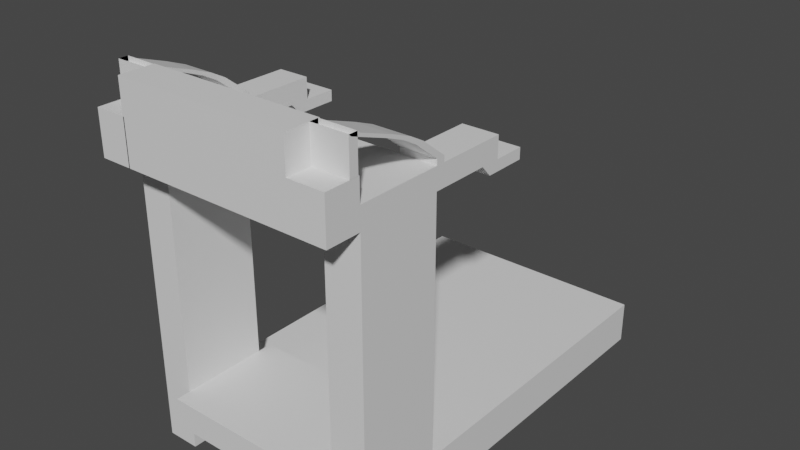 # Source: treadmill.blend  (saved by Blender 3.3.6; exported with 4.5.12 LTS)
import bpy
from mathutils import Matrix  # noqa: F401  (used for matrix-valued properties, if any)

bpy.ops.wm.read_factory_settings(use_empty=True)
scene = bpy.context.scene
scene.name = 'Scene'

# ---- collections
col_collection = bpy.data.collections.new('Collection'); scene.collection.children.link(col_collection)

# ---- materials (node trees are filled in below, after node groups)
mat_material = bpy.data.materials.new('Material')
mat_material.alpha_threshold = 0.0
mat_material.use_transparent_shadow = False
mat_material.roughness = 0.5
mat_material.line_color = (0.0, 0.0, 0.0, 1.0)

# ---- material node trees
mat_material.use_nodes = True; mat_material.node_tree.nodes.clear()
_N = mat_material.node_tree.nodes; _L = mat_material.node_tree.links
n0 = _N.new('ShaderNodeOutputMaterial'); n0.name = 'Material Output'; n0.location = (300, 300)
n1 = _N.new('ShaderNodeBsdfPrincipled'); n1.name = 'Principled BSDF'; n1.location = (10, 300)
n1.distribution = 'GGX'
n1.subsurface_method = 'RANDOM_WALK_SKIN'
n1.inputs[3].default_value = 1.45
n1.inputs[27].default_value = (0.0, 0.0, 0.0, 1.0)
n1.inputs[28].default_value = 1.0
_L.new(n1.outputs[0], n0.inputs[0])
n0.is_active_output = True

# ---- world
world_world = bpy.data.worlds.new('World'); scene.world = world_world
world_world.use_nodes = True; world_world.node_tree.nodes.clear()
_N = world_world.node_tree.nodes; _L = world_world.node_tree.links
n0 = _N.new('ShaderNodeOutputWorld'); n0.name = 'World Output'; n0.location = (300, 300)
n1 = _N.new('ShaderNodeBackground'); n1.name = 'Background'; n1.location = (10, 300)
n1.inputs[0].default_value = (0.05088, 0.05088, 0.05088, 1.0)
_L.new(n1.outputs[0], n0.inputs[0])
n0.is_active_output = True
world_world.color = (0.05088, 0.05088, 0.05088)
world_world.use_sun_shadow = False
world_world.sun_shadow_jitter_overblur = 0.0

# ---- meshes
me_cube = bpy.data.meshes.new('Cube')
me_cube.from_pydata([(1.0, 1.0, 1.0), (1.0, 1.0, 0.3486), (1.0, -1.0, 1.0), (1.0, -1.0, 0.3486), (-1.0, 1.0, 1.0), (-1.0, 1.0, 0.3486), (-1.0, -1.0, 1.0), (-1.0, -1.0, 0.3486), (1.0, 1.0, 0.3486), (-1.0, 1.0, 0.3486), (1.0, 1.0, 1.0), (-1.0, 1.0, 1.0), (-1.757, 1.0, 1.0), (3.067, 1.0, 1.0), (3.067, 1.0, 0.3486), (3.067, -1.0, 1.0), (3.067, -1.0, 0.3486), (3.903, 1.0, 1.0), (-1.0, 1.0, 0.005317), (-1.0, -1.0, 0.005317), (3.067, -1.0, 0.005317), (3.067, 1.0, 0.005317), (1.0, 8.6, 1.0), (1.0, 8.6, 0.3486), (-1.0, 8.6, 1.0), (-1.0, 8.6, 0.3486), (1.0, 8.6, 0.3486), (-1.0, 8.6, 0.3486), (1.0, 8.6, 1.0), (-1.0, 8.6, 1.0), (-1.757, 8.6, 1.0), (3.067, 8.6, 1.0), (3.067, 8.6, 0.3486), (3.903, 8.6, 1.0), (-1.0, 8.6, 0.005317), (3.067, 8.6, 0.005317), (1.0, -1.0, 1.0), (-1.0, -1.0, 1.0), (1.0, 1.0, 1.0), (-1.0, 1.0, 1.0), (3.067, 1.0, 1.0), (3.067, -1.0, 1.0), (1.0, -1.0, 1.444), (-1.0, -1.0, 1.444), (1.0, 1.0, 1.444), (-1.0, 1.0, 1.444), (3.067, 1.0, 1.444), (3.067, -1.0, 1.444), (1.0, -1.34, 1.0), (-1.0, -1.34, 1.0), (1.0, -1.34, 1.444), (3.067, -1.34, 1.0), (-1.0, -1.34, 1.444), (3.067, -1.34, 1.444), (-1.0, 1.332, 1.0), (1.0, 1.332, 1.0), (3.067, 1.332, 1.0), (-1.0, 1.332, 1.444), (1.0, 1.332, 1.444), (3.067, 1.332, 1.444)], [], [(4, 6, 37, 39), (5, 1, 3, 7), (4, 0, 10, 11), (0, 1, 8, 10), (5, 4, 11, 9), (1, 5, 9, 8), (1, 0, 22, 23), (3, 1, 14, 16), (11, 10, 28, 29), (5, 7, 19, 18), (16, 14, 21, 20), (12, 4, 24, 30), (13, 17, 33, 31), (0, 13, 31, 22), (8, 9, 27, 26), (4, 5, 25, 24), (5, 18, 34, 25), (14, 1, 23, 32), (10, 8, 26, 28), (21, 14, 32, 35), (9, 11, 29, 27), (15, 13, 40, 41), (47, 42, 50, 53), (37, 36, 48, 49), (0, 4, 39, 38), (2, 15, 41, 36), (13, 0, 38, 40), (6, 2, 36, 37), (44, 45, 43, 42), (44, 42, 47, 46), (38, 39, 54, 55), (45, 44, 58, 57), (41, 40, 46, 47), (39, 37, 43, 45), (48, 51, 53, 50), (49, 48, 50, 52), (36, 41, 51, 48), (41, 47, 53, 51), (42, 43, 52, 50), (43, 37, 49, 52), (55, 54, 57, 58), (56, 55, 58, 59), (44, 46, 59, 58), (46, 40, 56, 59), (40, 38, 55, 56), (39, 45, 57, 54)])
_uv = me_cube.uv_layers.new(name='UVMap')
_uv.uv.foreach_set('vector', [0.3703, 0.4401, 0.3703, 0.4401, 0.3703, 0.4401, 0.3703, 0.4401, 0.4682, 0.5326, 0.3823, 0.5326, 0.3823, 0.447, 0.4682, 0.447, 0.3703, 0.4401, 0.3703, 0.4401, 0.3703, 0.4401, 0.3703, 0.4401, 0.3703, 0.4401, 0.3703, 0.4401, 0.3703, 0.4401, 0.3703, 0.4401, 0.3703, 0.4401, 0.3703, 0.4401, 0.3703, 0.4401, 0.3703, 0.4401, 0.3703, 0.4401, 0.3703, 0.4401, 0.3703, 0.4401, 0.3703, 0.4401, 0.9876, 0.948, 0.9597, 0.948, 0.9597, 0.6216, 0.9876, 0.6216, 0.3823, 0.447, 0.3823, 0.5326, 0.2936, 0.5326, 0.2936, 0.447, 0.6788, 0.7726, 0.5929, 0.7726, 0.5929, 0.447, 0.6788, 0.447, 0.2788, 0.5654, 0.2788, 0.4795, 0.2936, 0.4795, 0.2936, 0.5654, 0.9853, 0.4276, 0.9853, 0.3417, 1.0, 0.3417, 1.0, 0.4276, 0.9597, 0.9473, 0.9271, 0.9473, 0.9271, 0.6216, 0.9597, 0.6216, 0.5041, 0.7726, 0.4682, 0.7726, 0.4682, 0.447, 0.5041, 0.447, 0.5929, 0.7726, 0.5041, 0.7726, 0.5041, 0.447, 0.5929, 0.447, 0.7647, 0.7725, 0.6788, 0.7725, 0.6788, 0.447, 0.7647, 0.447, 0.2509, 0.5654, 0.2788, 0.5654, 0.2788, 0.8918, 0.2509, 0.8918, 0.2788, 0.5654, 0.2936, 0.5654, 0.2936, 0.8918, 0.2788, 0.8918, 0.2936, 0.5326, 0.3823, 0.5326, 0.3823, 0.8582, 0.2936, 0.8582, 0.9293, 0.01528, 0.9573, 0.01528, 0.9573, 0.3417, 0.9293, 0.3417, 1.0, 0.3417, 0.9853, 0.3417, 0.9853, 0.01528, 1.0, 0.01528, 0.9853, 0.3417, 0.9573, 0.3417, 0.9573, 0.01528, 0.9853, 0.01528, 0.3703, 0.4401, 0.3703, 0.4401, 0.3703, 0.4401, 0.3703, 0.4401, 0.7793, 0.447, 0.7793, 0.5357, 0.7647, 0.5357, 0.7647, 0.447, 0.9184, 0.7973, 0.9184, 0.8832, 0.9038, 0.8832, 0.9038, 0.7973, 0.3703, 0.4401, 0.3703, 0.4401, 0.3703, 0.4401, 0.3703, 0.4401, 0.3703, 0.4401, 0.3703, 0.4401, 0.3703, 0.4401, 0.3703, 0.4401, 0.3703, 0.4401, 0.3703, 0.4401, 0.3703, 0.4401, 0.3703, 0.4401, 0.3703, 0.4401, 0.3703, 0.4401, 0.3703, 0.4401, 0.3703, 0.4401, 0.865, 0.5357, 0.865, 0.6216, 0.7793, 0.6216, 0.7793, 0.5357, 0.865, 0.5357, 0.7793, 0.5357, 0.7793, 0.447, 0.865, 0.447, 0.9706, 0.4567, 0.9706, 0.3708, 0.9848, 0.3708, 0.9848, 0.4567, 0.865, 0.6216, 0.865, 0.5357, 0.8792, 0.5357, 0.8792, 0.6216, 0.655, 0.8863, 0.655, 0.9722, 0.6359, 0.9722, 0.6359, 0.8863, 0.674, 0.886, 0.674, 0.9718, 0.655, 0.9718, 0.655, 0.886, 0.8388, 0.8832, 0.8388, 0.972, 0.8197, 0.972, 0.8197, 0.8832, 0.8388, 0.7973, 0.8388, 0.8832, 0.8197, 0.8832, 0.8197, 0.7973, 0.9184, 0.8832, 0.9184, 0.972, 0.9038, 0.972, 0.9038, 0.8832, 0.655, 0.8863, 0.6359, 0.8863, 0.6359, 0.8717, 0.655, 0.8717, 0.7793, 0.5357, 0.7793, 0.6216, 0.7647, 0.6216, 0.7647, 0.5357, 0.655, 0.9718, 0.674, 0.9718, 0.674, 0.9865, 0.655, 0.9865, 0.8197, 0.8861, 0.8197, 0.972, 0.8006, 0.972, 0.8006, 0.8861, 0.8197, 0.7973, 0.8197, 0.8861, 0.8006, 0.8861, 0.8006, 0.7973, 0.865, 0.5357, 0.865, 0.447, 0.8792, 0.447, 0.8792, 0.5357, 0.6359, 0.9722, 0.655, 0.9722, 0.655, 0.9865, 0.6359, 0.9865, 0.9706, 0.5454, 0.9706, 0.4567, 0.9848, 0.4567, 0.9848, 0.5454, 0.674, 0.886, 0.655, 0.886, 0.655, 0.8717, 0.674, 0.8717])
me_cube.materials.append(mat_material)
me_cube.use_mirror_vertex_groups = False
me_cube.update()
me_cube_001 = bpy.data.meshes.new('Cube.001')
me_cube_001.from_pydata([(1.0, -1.0, 1.0), (1.0, -1.0, 0.3486), (-1.0, 1.0, 1.0), (-1.0, -1.0, 1.0), (-1.0, -1.0, 0.3486), (-1.757, 1.0, 0.3486), (-1.757, -1.0, 0.3486), (-1.757, -1.0, 1.0), (-1.757, 1.0, 1.0), (3.067, 1.0, 1.0), (3.067, -1.0, 1.0), (3.067, -1.0, 0.3486), (3.903, 1.0, 1.0), (3.903, 1.0, 0.3486), (3.903, -1.0, 1.0), (3.903, -1.0, 0.3486), (-1.0, 1.0, 0.005317), (-1.0, -1.0, 0.005317), (-1.757, 1.0, 0.005317), (-1.757, -1.0, 0.005317), (3.067, -1.0, 0.005317), (3.067, 1.0, 0.005317), (3.903, -1.0, 0.005317), (3.903, 1.0, 0.005317), (1.0, 8.6, 1.0), (1.0, 8.6, 0.3486), (-1.0, 8.6, 1.0), (-1.0, 8.6, 0.3486), (1.0, 8.6, 0.3486), (-1.0, 8.6, 0.3486), (1.0, 8.6, 1.0), (-1.0, 8.6, 1.0), (-1.757, 8.6, 1.0), (-1.757, 8.6, 0.3486), (3.067, 8.6, 1.0), (3.067, 8.6, 0.3486), (3.903, 8.6, 1.0), (3.903, 8.6, 0.3486), (-1.757, 8.6, 0.005317), (-1.0, 8.6, 0.005317), (3.903, 8.6, 0.005317), (3.067, 8.6, 0.005317), (-1.0, -1.0, 6.841), (-1.0, 1.0, 6.841), (-1.757, -1.0, 6.841), (-1.757, 1.0, 6.841), (3.067, 1.0, 6.841), (3.067, -1.0, 6.841), (3.903, 1.0, 6.841), (3.903, -1.0, 6.841), (-1.0, -1.0, 7.336), (-1.0, 1.0, 7.336), (-1.757, -1.0, 7.336), (-1.757, 1.0, 7.336), (3.067, 1.0, 7.336), (3.067, -1.0, 7.336), (3.903, 1.0, 7.336), (3.903, -1.0, 7.336), (-1.0, 2.834, 6.586), (-1.757, 2.834, 6.586), (3.903, 2.834, 6.586), (3.067, 2.834, 6.586), (-1.0, 2.834, 7.336), (-1.757, 2.834, 7.336), (3.903, 2.834, 7.336), (3.067, 2.834, 7.336), (-1.0, 2.834, 6.841), (-1.757, 2.834, 6.841), (3.903, 2.834, 6.841), (3.067, 2.834, 6.841), (-1.0, 2.834, 7.336), (-1.757, 2.834, 7.336), (3.903, 2.834, 7.336), (3.067, 2.834, 7.336), (-1.0, -1.0, 6.841), (-1.0, 1.0, 6.841), (3.067, 1.0, 6.841), (3.067, -1.0, 6.841), (-1.0, -1.0, 7.336), (-1.0, 1.0, 7.336), (3.067, 1.0, 7.336), (3.067, -1.0, 7.336), (3.067, 1.0, 6.841), (3.067, -1.0, 6.841), (3.067, 1.0, 7.336), (3.067, -1.0, 7.336), (-1.024, 1.0, 6.841), (-1.024, -1.0, 6.841), (-1.024, 1.0, 7.336), (-1.024, -1.0, 7.336), (-1.757, -1.807, 6.841), (-1.0, -1.807, 6.841), (3.067, -1.807, 6.841), (3.903, -1.807, 6.841), (-1.757, -1.807, 7.336), (-1.0, -1.807, 7.336), (3.067, -1.807, 7.336), (3.903, -1.807, 7.336), (3.067, -1.807, 6.841), (3.067, -1.807, 7.336), (-1.024, -1.807, 6.841), (-1.024, -1.807, 7.336), (-1.757, -1.0, 7.852), (-1.0, -1.0, 7.852), (3.067, -1.0, 7.852), (3.903, -1.0, 7.852), (-1.757, -1.807, 7.852), (-1.0, -1.807, 7.852), (3.067, -1.807, 7.852), (3.903, -1.807, 7.852), (-1.024, -1.0, 8.628), (3.067, -1.0, 8.628), (-1.024, -1.807, 8.628), (3.067, -1.807, 8.628), (-1.757, 1.917, 7.336), (-1.757, 1.917, 6.841), (-1.0, 1.917, 6.841), (-1.0, 1.917, 7.336), (-1.757, 1.423, 6.841), (-1.0, 1.423, 6.841), (-1.757, 1.423, 7.336), (-1.0, 1.423, 7.336), (-1.757, 1.212, 6.841), (-1.0, 1.212, 6.841), (-1.757, 1.212, 7.336), (-1.0, 1.212, 7.336), (3.903, 1.893, 6.841), (3.903, 1.893, 7.336), (3.067, 1.893, 6.841), (3.067, 1.893, 7.336), (3.903, 1.407, 7.336), (3.903, 1.407, 6.841), (3.067, 1.407, 6.841), (3.067, 1.407, 7.336), (3.903, 1.203, 7.336), (3.903, 1.203, 6.841), (3.067, 1.203, 6.841), (3.067, 1.203, 7.336), (-1.0, 1.0, 7.467), (-1.757, 1.0, 7.467), (3.903, 1.0, 7.467), (3.067, 1.0, 7.467), (3.903, 1.203, 7.467), (-1.757, 1.212, 7.467), (-1.0, 1.212, 7.467), (3.067, 1.203, 7.467), (-1.0, 0.6907, 7.706), (-1.757, 0.6907, 7.706), (3.903, 0.6907, 7.706), (3.067, 0.6907, 7.706), (3.903, 0.8942, 7.706), (-1.757, 0.9024, 7.706), (-1.0, 0.9024, 7.706), (3.067, 0.8942, 7.706), (-1.0, 0.4121, 7.926), (-1.757, 0.4121, 7.926), (3.903, 0.4121, 7.926), (3.067, 0.4121, 7.926), (3.903, 0.6155, 7.926), (-1.757, 0.6238, 7.926), (-1.0, 0.6238, 7.926), (3.067, 0.6155, 7.926), (-1.0, 0.07499, 8.114), (-1.757, 0.07499, 8.114), (3.903, 0.07499, 8.114), (3.067, 0.07499, 8.114), (3.903, 0.2784, 8.114), (-1.757, 0.2867, 8.114), (-1.0, 0.2867, 8.114), (3.067, 0.2784, 8.114), (-1.0, -0.3597, 8.288), (-1.757, -0.3597, 8.288), (3.903, -0.3597, 8.288), (3.067, -0.3597, 8.288), (3.903, -0.1563, 8.288), (-1.757, -0.148, 8.288), (-1.0, -0.148, 8.288), (3.067, -0.1563, 8.288), (-1.0, -1.176, 8.575), (-1.757, -1.176, 8.575), (3.903, -1.176, 8.575), (3.067, -1.176, 8.575), (3.903, -0.9724, 8.575), (-1.757, -0.9641, 8.575), (-1.0, -0.9641, 8.575), (3.067, -0.9724, 8.575), (-1.0, -1.23, 8.627), (-1.757, -1.23, 8.627), (3.903, -1.23, 8.627), (3.067, -1.23, 8.627), (3.903, -1.026, 8.627), (-1.757, -1.018, 8.627), (-1.0, -1.018, 8.627), (3.067, -1.026, 8.627), (-1.0, -1.23, 7.85), (-1.757, -1.23, 7.85), (3.903, -1.23, 7.85), (3.067, -1.23, 7.85), (3.903, -1.026, 7.85), (-1.757, -1.018, 7.85), (-1.0, -1.018, 7.85), (3.067, -1.026, 7.85), (-1.757, 2.375, 7.336), (-1.0, 2.375, 7.336), (-1.757, 2.375, 6.841), (-1.0, 2.375, 6.841), (-1.757, 2.605, 7.336), (-1.0, 2.605, 7.336), (-1.757, 2.605, 6.586), (-1.0, 2.605, 6.586), (3.903, 2.364, 6.841), (3.067, 2.364, 6.841), (3.067, 2.364, 7.336), (3.903, 2.364, 7.336), (3.903, 2.599, 6.586), (3.067, 2.599, 6.586), (3.067, 2.599, 7.336), (3.903, 2.599, 7.336), (-1.0, 3.575, 6.586), (-1.757, 3.575, 6.586), (3.903, 3.575, 6.586), (3.067, 3.575, 6.586), (-1.0, 3.575, 6.841), (-1.757, 3.575, 6.841), (3.903, 3.575, 6.841), (3.067, 3.575, 6.841)], [], [(1, 0, 3, 4), (13, 15, 22, 23), (0, 1, 11, 10), (16, 18, 38, 39), (6, 7, 8, 5), (12, 9, 46, 48), (13, 23, 40, 37), (4, 3, 7, 6), (8, 7, 44, 45), (62, 58, 66, 70), (13, 12, 14, 15), (15, 11, 20, 22), (10, 11, 15, 14), (16, 17, 19, 18), (20, 21, 23, 22), (4, 6, 19, 17), (5, 8, 32, 33), (6, 5, 18, 19), (18, 5, 33, 38), (29, 31, 30, 28), (26, 27, 33, 32), (25, 24, 34, 35), (35, 34, 36, 37), (35, 37, 40, 41), (33, 27, 39, 38), (23, 21, 41, 40), (12, 13, 37, 36), (209, 208, 59, 58), (47, 55, 81, 77), (9, 10, 47, 46), (2, 8, 45, 43), (3, 2, 43, 42), (10, 14, 49, 47), (14, 12, 48, 49), (7, 3, 42, 44), (50, 51, 53, 52), (54, 55, 57, 56), (46, 47, 77, 76), (208, 206, 63, 59), (49, 48, 56, 57), (94, 95, 107, 106), (45, 44, 52, 53), (89, 87, 100, 101), (59, 63, 71, 67), (217, 214, 60, 64), (214, 215, 61, 60), (206, 207, 62, 63), (207, 209, 58, 62), (215, 216, 65, 61), (216, 217, 64, 65), (66, 67, 71, 70), (68, 69, 73, 72), (64, 60, 68, 72), (58, 59, 219, 218), (69, 68, 224, 225), (63, 62, 70, 71), (65, 64, 72, 73), (61, 65, 73, 69), (77, 81, 85, 83), (74, 75, 79, 78), (42, 43, 75, 74), (55, 54, 80, 81), (43, 51, 79, 75), (51, 50, 78, 79), (54, 46, 76, 80), (50, 42, 74, 78), (84, 82, 86, 88), (80, 76, 82, 84), (81, 80, 84, 85), (76, 77, 83, 82), (86, 87, 89, 88), (85, 84, 88, 89), (97, 57, 105, 109), (82, 83, 87, 86), (90, 91, 95, 94), (92, 93, 97, 96), (98, 99, 101, 100), (85, 89, 110, 111), (47, 49, 93, 92), (49, 57, 97, 93), (44, 42, 91, 90), (87, 83, 98, 100), (55, 47, 92, 96), (52, 44, 90, 94), (83, 85, 99, 98), (42, 50, 95, 91), (103, 102, 106, 107), (105, 104, 108, 109), (50, 52, 102, 103), (52, 94, 106, 102), (96, 97, 109, 108), (55, 96, 108, 104), (57, 55, 104, 105), (95, 50, 103, 107), (111, 110, 112, 113), (99, 85, 111, 113), (101, 99, 113, 112), (89, 101, 112, 110), (121, 119, 116, 117), (120, 121, 117, 114), (118, 120, 114, 115), (119, 118, 115, 116), (123, 122, 118, 119), (122, 124, 120, 118), (124, 125, 121, 120), (125, 123, 119, 121), (51, 43, 123, 125), (134, 137, 145, 142), (45, 53, 124, 122), (43, 45, 122, 123), (133, 130, 127, 129), (132, 133, 129, 128), (131, 132, 128, 126), (130, 131, 126, 127), (134, 135, 131, 130), (135, 136, 132, 131), (136, 137, 133, 132), (137, 134, 130, 133), (53, 51, 138, 139), (46, 54, 137, 136), (48, 46, 136, 135), (56, 48, 135, 134), (141, 140, 148, 149), (143, 139, 147, 151), (54, 56, 140, 141), (124, 53, 139, 143), (137, 54, 141, 145), (125, 124, 143, 144), (51, 125, 144, 138), (56, 134, 142, 140), (152, 151, 159, 160), (150, 153, 161, 158), (145, 141, 149, 153), (138, 144, 152, 146), (140, 142, 150, 148), (139, 138, 146, 147), (142, 145, 153, 150), (144, 143, 151, 152), (156, 158, 166, 164), (154, 160, 168, 162), (151, 147, 155, 159), (149, 148, 156, 157), (153, 149, 157, 161), (146, 152, 160, 154), (148, 150, 158, 156), (147, 146, 154, 155), (162, 168, 176, 170), (169, 165, 173, 177), (155, 154, 162, 163), (158, 161, 169, 166), (160, 159, 167, 168), (159, 155, 163, 167), (157, 156, 164, 165), (161, 157, 165, 169), (177, 173, 181, 185), (173, 172, 180, 181), (164, 166, 174, 172), (163, 162, 170, 171), (166, 169, 177, 174), (168, 167, 175, 176), (167, 163, 171, 175), (165, 164, 172, 173), (178, 184, 192, 186), (185, 181, 189, 193), (170, 176, 184, 178), (172, 174, 182, 180), (171, 170, 178, 179), (174, 177, 185, 182), (176, 175, 183, 184), (175, 171, 179, 183), (186, 192, 200, 194), (193, 189, 197, 201), (180, 182, 190, 188), (179, 178, 186, 187), (182, 185, 193, 190), (184, 183, 191, 192), (183, 179, 187, 191), (181, 180, 188, 189), (195, 194, 200, 199), (197, 196, 198, 201), (188, 190, 198, 196), (187, 186, 194, 195), (190, 193, 201, 198), (192, 191, 199, 200), (191, 187, 195, 199), (189, 188, 196, 197), (117, 116, 205, 203), (114, 117, 203, 202), (115, 114, 202, 204), (116, 115, 204, 205), (203, 205, 209, 207), (202, 203, 207, 206), (204, 202, 206, 208), (205, 204, 208, 209), (129, 127, 213, 212), (128, 129, 212, 211), (126, 128, 211, 210), (127, 126, 210, 213), (212, 213, 217, 216), (211, 212, 216, 215), (210, 211, 215, 214), (213, 210, 214, 217), (218, 219, 223, 222), (220, 221, 225, 224), (59, 67, 223, 219), (68, 60, 220, 224), (66, 58, 218, 222), (60, 61, 221, 220), (67, 66, 222, 223), (61, 69, 225, 221)])
_uv = me_cube_001.uv_layers.new(name='UVMap')
_uv.uv.foreach_set('vector', [0.2788, 0.5654, 0.2509, 0.5654, 0.2509, 0.4795, 0.2788, 0.4795, 0.3556, 0.1206, 0.3556, 0.03467, 0.3703, 0.03467, 0.3703, 0.1206, 0.2509, 0.5654, 0.2788, 0.5654, 0.2788, 0.6541, 0.2509, 0.6541, 0.9293, 0.3409, 0.8968, 0.3409, 0.8968, 0.01528, 0.9293, 0.01528, 0.385, 0.03467, 0.413, 0.03467, 0.413, 0.1206, 0.385, 0.1206, 0.9347, 0.3708, 0.9706, 0.3708, 0.9706, 0.6216, 0.9347, 0.6216, 0.3556, 0.1206, 0.3703, 0.1206, 0.3703, 0.447, 0.3556, 0.447, 0.2788, 0.4795, 0.2509, 0.4795, 0.2509, 0.447, 0.2788, 0.447, 0.413, 0.1206, 0.413, 0.03467, 0.6639, 0.03467, 0.6639, 0.1206, 0.3703, 0.4401, 0.3703, 0.4401, 0.3703, 0.4401, 0.3703, 0.4401, 0.3556, 0.1206, 0.3276, 0.1206, 0.3276, 0.03467, 0.3556, 0.03467, 0.2788, 0.6901, 0.2788, 0.6541, 0.2936, 0.6541, 0.2936, 0.6901, 0.2509, 0.6541, 0.2788, 0.6541, 0.2788, 0.6901, 0.2509, 0.6901, 0.9293, 0.3409, 0.9293, 0.4265, 0.8968, 0.4265, 0.8968, 0.3409, 0.8609, 0.4265, 0.8609, 0.3409, 0.8968, 0.3409, 0.8968, 0.4265, 0.2788, 0.4795, 0.2788, 0.447, 0.2936, 0.447, 0.2936, 0.4795, 0.385, 0.1206, 0.413, 0.1206, 0.413, 0.447, 0.385, 0.447, 0.385, 0.03467, 0.385, 0.1206, 0.3703, 0.1206, 0.3703, 0.03467, 0.3703, 0.1206, 0.385, 0.1206, 0.385, 0.447, 0.3703, 0.447, 0.4606, 0.9441, 0.4326, 0.9441, 0.4326, 0.8582, 0.4606, 0.8582, 0.6788, 0.9358, 0.6788, 0.9079, 0.7113, 0.9079, 0.7113, 0.9358, 0.6079, 0.7726, 0.6359, 0.7726, 0.6359, 0.8614, 0.6079, 0.8614, 0.6079, 0.8614, 0.6359, 0.8614, 0.6359, 0.8973, 0.6079, 0.8973, 0.6079, 0.8614, 0.6079, 0.8973, 0.5932, 0.8973, 0.5932, 0.8614, 0.7113, 0.9079, 0.6788, 0.9079, 0.6788, 0.8931, 0.7113, 0.8931, 0.8968, 0.3409, 0.8609, 0.3409, 0.8609, 0.01528, 0.8968, 0.01528, 0.3276, 0.1206, 0.3556, 0.1206, 0.3556, 0.447, 0.3276, 0.447, 0.7439, 0.9347, 0.7113, 0.9347, 0.7113, 0.9248, 0.7439, 0.9248, 0.3703, 0.4401, 0.3703, 0.4401, 0.3703, 0.4401, 0.3703, 0.4401, 0.7406, 0.0, 0.8265, 0.0, 0.8265, 0.2509, 0.7406, 0.2509, 0.2509, 0.5654, 0.2509, 0.5979, 0.0, 0.5979, 0.0, 0.5654, 0.2509, 0.4795, 0.2509, 0.5654, 0.0, 0.5654, 0.0, 0.4795, 0.2509, 0.6541, 0.2509, 0.6901, 0.0, 0.6901, 0.0, 0.6541, 0.3276, 0.03467, 0.3276, 0.1206, 0.07672, 0.1206, 0.07672, 0.03467, 0.2509, 0.447, 0.2509, 0.4795, 0.0, 0.4795, 0.0, 0.447, 0.3295, 0.9439, 0.3295, 0.8582, 0.362, 0.8582, 0.362, 0.9439, 0.3295, 0.8582, 0.3295, 0.9439, 0.2936, 0.9439, 0.2936, 0.8582, 0.3703, 0.4401, 0.3703, 0.4401, 0.3703, 0.4401, 0.3703, 0.4401, 0.6529, 0.1895, 0.6851, 0.1895, 0.6851, 0.1993, 0.6529, 0.1993, 0.07672, 0.03467, 0.07672, 0.1206, 0.05547, 0.1206, 0.05547, 0.03467, 0.2309, 0.913, 0.2634, 0.913, 0.2634, 0.9352, 0.2309, 0.9352, 0.6639, 0.1206, 0.6639, 0.03467, 0.6851, 0.03467, 0.6851, 0.1206, 0.7343, 0.8584, 0.7555, 0.8584, 0.7555, 0.8931, 0.7343, 0.8931, 0.3703, 0.4424, 0.3703, 0.4401, 0.3703, 0.4401, 0.3703, 0.4416, 0.05547, 0.1892, 0.08769, 0.1892, 0.08769, 0.1993, 0.05547, 0.1993, 0.2309, 0.9336, 0.195, 0.9336, 0.195, 0.9235, 0.2309, 0.9235, 0.859, 0.1855, 0.8265, 0.1855, 0.8265, 0.1757, 0.859, 0.1757, 0.5103, 0.7922, 0.4797, 0.782, 0.4829, 0.7726, 0.5134, 0.7829, 0.5248, 0.9564, 0.5554, 0.9462, 0.5586, 0.9557, 0.528, 0.966, 0.4326, 0.8683, 0.3967, 0.8683, 0.3967, 0.8582, 0.4326, 0.8582, 0.7431, 0.9672, 0.7431, 0.9347, 0.7643, 0.9347, 0.7643, 0.9672, 0.9038, 0.8962, 0.9038, 0.9321, 0.8826, 0.9321, 0.8826, 0.8962, 0.3703, 0.4424, 0.3703, 0.4447, 0.3703, 0.4439, 0.3703, 0.4424, 0.7439, 0.9248, 0.7113, 0.9248, 0.7113, 0.8931, 0.7439, 0.8931, 0.7647, 0.968, 0.7647, 0.9321, 0.7964, 0.9321, 0.7964, 0.968, 0.3703, 0.4401, 0.3703, 0.4401, 0.3703, 0.4401, 0.3703, 0.4401, 0.3703, 0.4447, 0.3703, 0.4447, 0.3703, 0.4447, 0.3703, 0.4447, 0.3703, 0.447, 0.3703, 0.4447, 0.3703, 0.4447, 0.3703, 0.4462, 0.3703, 0.4401, 0.3703, 0.4401, 0.3703, 0.4401, 0.3703, 0.4401, 0.0897, 0.8918, 0.0897, 0.9777, 0.06845, 0.9777, 0.06845, 0.8918, 0.3703, 0.447, 0.3703, 0.447, 0.3703, 0.447, 0.3703, 0.447, 0.3703, 0.4401, 0.3703, 0.4401, 0.3703, 0.4401, 0.3703, 0.4401, 0.3703, 0.447, 0.3703, 0.447, 0.3703, 0.447, 0.3703, 0.447, 0.3703, 0.447, 0.3703, 0.447, 0.3703, 0.447, 0.3703, 0.447, 0.3703, 0.4401, 0.3703, 0.4401, 0.3703, 0.4401, 0.3703, 0.4401, 0.3703, 0.447, 0.3703, 0.447, 0.3703, 0.447, 0.3703, 0.447, 0.8265, 0.0, 0.8477, 0.0, 0.8477, 0.1757, 0.8265, 0.1757, 0.3703, 0.4401, 0.3703, 0.4401, 0.3703, 0.4401, 0.3703, 0.4401, 0.3703, 0.4401, 0.3703, 0.4401, 0.3703, 0.4401, 0.3703, 0.4401, 0.3703, 0.4401, 0.3703, 0.4401, 0.3703, 0.4401, 0.3703, 0.4401, 0.7555, 0.7725, 0.7555, 0.8584, 0.7343, 0.8584, 0.7343, 0.7725, 0.7647, 0.6216, 0.8504, 0.6216, 0.8504, 0.7973, 0.7647, 0.7973, 0.05547, 0.0, 0.05547, 0.03467, 0.03329, 0.03467, 0.03329, 0.0, 0.8609, 0.4265, 0.7752, 0.4265, 0.7752, 0.2509, 0.8609, 0.2509, 0.2309, 0.8918, 0.2634, 0.8918, 0.2634, 0.913, 0.2309, 0.913, 0.0897, 0.8918, 0.1256, 0.8918, 0.1256, 0.913, 0.0897, 0.913, 0.9271, 0.7973, 0.9059, 0.7973, 0.9059, 0.6216, 0.9271, 0.6216, 0.9347, 0.4459, 0.9347, 0.6216, 0.8792, 0.6216, 0.8792, 0.4459, 0.8734, 0.8964, 0.8734, 0.9323, 0.8388, 0.9323, 0.8388, 0.8964, 0.07672, 0.03467, 0.05547, 0.03467, 0.05547, 0.0, 0.07672, 0.0, 0.8713, 0.9323, 0.9038, 0.9323, 0.9038, 0.9669, 0.8713, 0.9669, 0.7752, 0.2509, 0.7752, 0.4265, 0.7406, 0.4265, 0.7406, 0.2509, 0.1603, 0.913, 0.1603, 0.8918, 0.195, 0.8918, 0.195, 0.913, 0.6851, 0.03467, 0.6639, 0.03467, 0.6639, 0.0, 0.6851, 0.0, 0.3967, 0.8582, 0.3967, 0.8795, 0.362, 0.8795, 0.362, 0.8582, 0.1603, 0.8918, 0.1603, 0.913, 0.1256, 0.913, 0.1256, 0.8918, 0.8388, 0.9323, 0.8713, 0.9323, 0.8713, 0.9669, 0.8388, 0.9669, 0.7993, 0.8962, 0.7993, 0.9321, 0.7647, 0.9321, 0.7647, 0.8962, 0.2634, 0.9602, 0.2634, 0.9277, 0.2856, 0.9277, 0.2856, 0.9602, 0.6851, 0.03467, 0.6851, 0.0, 0.7073, 0.0, 0.7073, 0.03467, 0.0897, 0.913, 0.1256, 0.913, 0.1256, 0.9352, 0.0897, 0.9352, 0.1603, 0.913, 0.195, 0.913, 0.195, 0.9352, 0.1603, 0.9352, 0.2856, 0.8918, 0.2856, 0.9277, 0.2634, 0.9277, 0.2634, 0.8918, 0.1256, 0.913, 0.1603, 0.913, 0.1603, 0.9352, 0.1256, 0.9352, 0.5932, 0.7726, 0.5932, 0.9483, 0.5586, 0.9483, 0.5586, 0.7726, 0.362, 0.8795, 0.3967, 0.8795, 0.3967, 0.935, 0.362, 0.935, 0.9059, 0.6216, 0.9059, 0.7973, 0.8504, 0.7973, 0.8504, 0.6216, 0.7343, 0.8584, 0.7343, 0.8931, 0.6788, 0.8931, 0.6788, 0.8584, 0.4942, 0.8403, 0.474, 0.8336, 0.4807, 0.8135, 0.5009, 0.8202, 0.859, 0.2361, 0.8265, 0.2361, 0.8265, 0.215, 0.859, 0.215, 0.6639, 0.1388, 0.6851, 0.1388, 0.6851, 0.1599, 0.6639, 0.1599, 0.06845, 0.9326, 0.03592, 0.9326, 0.03592, 0.9114, 0.06845, 0.9114, 0.06845, 0.9416, 0.03592, 0.9416, 0.03592, 0.9326, 0.06845, 0.9326, 0.6639, 0.1297, 0.6851, 0.1297, 0.6851, 0.1388, 0.6639, 0.1388, 0.859, 0.2452, 0.8265, 0.2452, 0.8265, 0.2361, 0.859, 0.2361, 0.4913, 0.8489, 0.4711, 0.8422, 0.474, 0.8336, 0.4942, 0.8403, 0.4884, 0.8576, 0.4682, 0.8508, 0.4711, 0.8422, 0.4913, 0.8489, 0.6774, 0.8086, 0.6774, 0.8445, 0.6718, 0.8445, 0.6718, 0.8086, 0.6639, 0.1206, 0.6851, 0.1206, 0.6851, 0.1297, 0.6639, 0.1297, 0.06845, 0.9507, 0.03592, 0.9507, 0.03592, 0.9416, 0.06845, 0.9416, 0.4326, 0.9194, 0.3967, 0.9194, 0.3967, 0.8985, 0.4326, 0.8985, 0.519, 0.9044, 0.5391, 0.8976, 0.5457, 0.9174, 0.5256, 0.9242, 0.03592, 0.9328, 0.0, 0.9328, 0.0, 0.9119, 0.03592, 0.9119, 0.05547, 0.138, 0.07672, 0.138, 0.07672, 0.1589, 0.05547, 0.1589, 0.05547, 0.1293, 0.07672, 0.1293, 0.07672, 0.138, 0.05547, 0.138, 0.03592, 0.9415, 0.0, 0.9415, 0.0, 0.9328, 0.03592, 0.9328, 0.5162, 0.8961, 0.5363, 0.8893, 0.5391, 0.8976, 0.519, 0.9044, 0.4326, 0.9281, 0.3967, 0.9281, 0.3967, 0.9194, 0.4326, 0.9194, 0.4606, 0.8908, 0.4606, 0.8582, 0.4662, 0.8582, 0.4662, 0.8908, 0.5134, 0.8878, 0.5336, 0.8811, 0.5363, 0.8893, 0.5162, 0.8961, 0.03592, 0.9502, 0.0, 0.9502, 0.0, 0.9415, 0.03592, 0.9415, 0.05547, 0.1206, 0.07672, 0.1206, 0.07672, 0.1293, 0.05547, 0.1293, 0.6359, 0.7726, 0.6718, 0.7726, 0.6718, 0.7866, 0.6359, 0.7866, 0.6907, 0.1297, 0.6907, 0.1206, 0.701, 0.1073, 0.701, 0.1164, 0.6774, 0.7726, 0.6774, 0.8086, 0.6718, 0.8086, 0.6718, 0.7726, 0.6851, 0.1297, 0.6851, 0.1206, 0.6907, 0.1206, 0.6907, 0.1297, 0.5363, 0.8893, 0.5336, 0.8811, 0.5389, 0.8793, 0.5417, 0.8876, 0.4606, 0.9233, 0.4606, 0.8908, 0.4662, 0.8908, 0.4662, 0.9233, 0.4884, 0.8576, 0.4913, 0.8489, 0.4966, 0.8507, 0.4937, 0.8593, 0.05547, 0.1206, 0.05547, 0.1293, 0.04985, 0.1293, 0.04985, 0.1206, 0.8713, 0.8112, 0.9038, 0.8112, 0.9038, 0.8238, 0.8713, 0.8238, 0.7647, 0.8112, 0.8006, 0.8112, 0.8006, 0.8238, 0.7647, 0.8238, 0.5417, 0.8876, 0.5389, 0.8793, 0.5445, 0.8634, 0.5472, 0.8717, 0.4937, 0.8593, 0.4966, 0.8507, 0.5021, 0.8666, 0.4992, 0.8752, 0.04985, 0.1206, 0.04985, 0.1293, 0.03955, 0.116, 0.03955, 0.1073, 0.8388, 0.7973, 0.8713, 0.7973, 0.8713, 0.8113, 0.8388, 0.8113, 0.7647, 0.7973, 0.8006, 0.7973, 0.8006, 0.8112, 0.7647, 0.8112, 0.8713, 0.7973, 0.9038, 0.7973, 0.9038, 0.8112, 0.8713, 0.8112, 0.03014, 0.09532, 0.03014, 0.1041, 0.02203, 0.08958, 0.02203, 0.08084, 0.5044, 0.8895, 0.5073, 0.8809, 0.5103, 0.8972, 0.5074, 0.9058, 0.701, 0.1164, 0.701, 0.1073, 0.7105, 0.09532, 0.7105, 0.1044, 0.6359, 0.7866, 0.6718, 0.7866, 0.6718, 0.7992, 0.6359, 0.7992, 0.5472, 0.8717, 0.5445, 0.8634, 0.5496, 0.8491, 0.5524, 0.8574, 0.4992, 0.8752, 0.5021, 0.8666, 0.5073, 0.8809, 0.5044, 0.8895, 0.03955, 0.1073, 0.03955, 0.116, 0.03014, 0.1041, 0.03014, 0.09532, 0.8388, 0.8113, 0.8713, 0.8113, 0.8713, 0.8239, 0.8388, 0.8239, 0.5074, 0.9058, 0.5103, 0.8972, 0.5115, 0.9173, 0.5086, 0.9259, 0.5554, 0.8411, 0.5527, 0.8328, 0.5538, 0.8127, 0.5566, 0.821, 0.8388, 0.8239, 0.8713, 0.8239, 0.8713, 0.8389, 0.8388, 0.8389, 0.7647, 0.8238, 0.8006, 0.8238, 0.8006, 0.8388, 0.7647, 0.8388, 0.8713, 0.8238, 0.9038, 0.8238, 0.9038, 0.8388, 0.8713, 0.8388, 0.7105, 0.1044, 0.7105, 0.09532, 0.7186, 0.08084, 0.7186, 0.08993, 0.6359, 0.7992, 0.6718, 0.7992, 0.6718, 0.8142, 0.6359, 0.8142, 0.5524, 0.8574, 0.5496, 0.8491, 0.5527, 0.8328, 0.5554, 0.8411, 0.5566, 0.821, 0.5538, 0.8127, 0.5544, 0.7755, 0.5572, 0.7838, 0.6359, 0.8334, 0.6718, 0.8334, 0.6718, 0.8692, 0.6359, 0.8692, 0.02203, 0.08084, 0.02203, 0.08958, 0.01457, 0.07091, 0.01457, 0.06217, 0.8388, 0.8389, 0.8713, 0.8389, 0.8713, 0.8581, 0.8388, 0.8581, 0.7647, 0.8388, 0.8006, 0.8388, 0.8006, 0.8579, 0.7647, 0.8579, 0.8713, 0.8388, 0.9038, 0.8388, 0.9038, 0.8579, 0.8713, 0.8579, 0.7186, 0.08993, 0.7186, 0.08084, 0.726, 0.06217, 0.726, 0.07126, 0.6359, 0.8142, 0.6718, 0.8142, 0.6718, 0.8334, 0.6359, 0.8334, 0.5091, 0.9631, 0.512, 0.9544, 0.5134, 0.9574, 0.5105, 0.966, 0.5572, 0.7838, 0.5544, 0.7755, 0.5558, 0.7726, 0.5586, 0.7809, 0.5086, 0.9259, 0.5115, 0.9173, 0.512, 0.9544, 0.5091, 0.9631, 0.01457, 0.06217, 0.01457, 0.07091, 0.002255, 0.03586, 0.002255, 0.02712, 0.8388, 0.8581, 0.8713, 0.8581, 0.8713, 0.8939, 0.8388, 0.8939, 0.7647, 0.8579, 0.8006, 0.8579, 0.8006, 0.8937, 0.7647, 0.8937, 0.8713, 0.8579, 0.9038, 0.8579, 0.9038, 0.8937, 0.8713, 0.8937, 0.726, 0.07126, 0.726, 0.06217, 0.7383, 0.02712, 0.7383, 0.03621, 0.7646, 0.8419, 0.7555, 0.8419, 0.7555, 0.8085, 0.7646, 0.8085, 0.6353, 0.9307, 0.6265, 0.9307, 0.6265, 0.8973, 0.6353, 0.8973, 0.002255, 0.02712, 0.002255, 0.03586, 0.0, 0.03354, 0.0, 0.0248, 0.8388, 0.8939, 0.8713, 0.8939, 0.8713, 0.8964, 0.8388, 0.8964, 0.7647, 0.8937, 0.8006, 0.8937, 0.8006, 0.8962, 0.7647, 0.8962, 0.8713, 0.8937, 0.9038, 0.8937, 0.9038, 0.8962, 0.8713, 0.8962, 0.7383, 0.03621, 0.7383, 0.02712, 0.7406, 0.0248, 0.7406, 0.03389, 0.6359, 0.8692, 0.6718, 0.8692, 0.6718, 0.8717, 0.6359, 0.8717, 0.7646, 0.8752, 0.7646, 0.9078, 0.7555, 0.9078, 0.7555, 0.8752, 0.7555, 0.8085, 0.7555, 0.7725, 0.7643, 0.7725, 0.7643, 0.8085, 0.8826, 0.9296, 0.8739, 0.9296, 0.8739, 0.8962, 0.8826, 0.8962, 0.6257, 0.9666, 0.5932, 0.9666, 0.5932, 0.9332, 0.6257, 0.9332, 0.5932, 0.9332, 0.5932, 0.8973, 0.6265, 0.8973, 0.6265, 0.9332, 0.2275, 0.967, 0.195, 0.967, 0.195, 0.9336, 0.2275, 0.9336, 0.7646, 0.8752, 0.7555, 0.8752, 0.7555, 0.8419, 0.7646, 0.8419, 0.3967, 0.964, 0.3967, 0.9281, 0.4301, 0.9281, 0.4301, 0.964, 0.5009, 0.8202, 0.4807, 0.8135, 0.487, 0.7948, 0.5072, 0.8015, 0.859, 0.215, 0.8265, 0.215, 0.8265, 0.1953, 0.859, 0.1953, 0.6639, 0.1599, 0.6851, 0.1599, 0.6851, 0.1796, 0.6639, 0.1796, 0.06845, 0.9114, 0.03592, 0.9114, 0.03592, 0.8918, 0.06845, 0.8918, 0.5072, 0.8015, 0.487, 0.7948, 0.4797, 0.782, 0.5103, 0.7922, 0.859, 0.1953, 0.8265, 0.1953, 0.8265, 0.1855, 0.859, 0.1855, 0.6639, 0.1796, 0.6851, 0.1796, 0.6851, 0.1895, 0.6529, 0.1895, 0.8587, 0.07184, 0.8587, 0.1044, 0.8477, 0.1044, 0.8477, 0.07184, 0.4326, 0.8985, 0.3967, 0.8985, 0.3967, 0.8784, 0.4326, 0.8784, 0.5256, 0.9242, 0.5457, 0.9174, 0.5522, 0.9366, 0.532, 0.9433, 0.03592, 0.9119, 0.0, 0.9119, 0.0, 0.8918, 0.03592, 0.8918, 0.05547, 0.1589, 0.07672, 0.1589, 0.07672, 0.1791, 0.05547, 0.1791, 0.4326, 0.8784, 0.3967, 0.8784, 0.3967, 0.8683, 0.4326, 0.8683, 0.532, 0.9433, 0.5522, 0.9366, 0.5554, 0.9462, 0.5248, 0.9564, 0.8477, 0.03592, 0.8477, 0.0, 0.8587, 0.0, 0.8587, 0.03592, 0.05547, 0.1791, 0.07672, 0.1791, 0.08769, 0.1892, 0.05547, 0.1892, 0.8477, 0.1369, 0.8477, 0.1044, 0.8587, 0.1044, 0.8587, 0.1369, 0.8587, 0.03592, 0.8587, 0.07184, 0.8477, 0.07184, 0.8477, 0.03592, 0.373, 0.9668, 0.362, 0.9668, 0.362, 0.935, 0.373, 0.935, 0.373, 0.935, 0.384, 0.935, 0.384, 0.9668, 0.373, 0.9668, 0.8477, 0.1369, 0.8587, 0.1369, 0.8587, 0.1687, 0.8477, 0.1687, 0.2309, 0.9235, 0.195, 0.9235, 0.195, 0.8918, 0.2309, 0.8918, 0.7431, 0.9347, 0.7431, 0.9672, 0.7113, 0.9672, 0.7113, 0.9347, 0.7548, 0.9249, 0.7439, 0.9249, 0.7439, 0.8931, 0.7548, 0.8931])
me_cube_001.materials.append(mat_material)
me_cube_001.use_mirror_vertex_groups = False
me_cube_001.update()

# ---- objects
ob_cube = bpy.data.objects.new('Cube', me_cube)
ob_cube_001 = bpy.data.objects.new('Cube.001', me_cube_001)

# ---- transforms, parenting, visibility, modifiers, constraints
ob_cube.location = (0.0, 0.0, 0.0)
ob_cube.lock_rotations_4d = False
ob_cube.empty_display_type = 'ARROWS'
ob_cube.lineart.crease_threshold = 0.0
ob_cube_001.location = (0.0, 0.0, 0.0)
ob_cube_001.lock_rotations_4d = False
ob_cube_001.empty_display_type = 'ARROWS'
ob_cube_001.lineart.crease_threshold = 0.0

# ---- collection membership
col_collection.objects.link(ob_cube)
col_collection.objects.link(ob_cube_001)

# ---- scene / render settings (as saved in the file)
scene.frame_start = 1; scene.frame_end = 250; scene.frame_set(1)
scene.render.engine = 'BLENDER_EEVEE_NEXT'
scene.cycles.sampling_pattern = 'TABULATED_SOBOL'
scene.cycles.use_light_tree = False
scene.view_settings.view_transform = 'Filmic'
bpy.context.view_layer.update()

# ---- added for rendering (the .blend has no active camera and no usable light): camera, sun
cam_auto = bpy.data.cameras.new('AutoCamera')
cam_auto.lens = 50.0
cam_auto.sensor_width = 36.0
cam_auto.clip_end = 1000.0
ob_auto_camera = bpy.data.objects.new('AutoCamera', cam_auto)
scene.collection.objects.link(ob_auto_camera)
ob_auto_camera.location = (14.6297, -12.8719, 15.1619)
ob_auto_camera.rotation_euler = (1.09748, -7.21219e-08, 0.694738)
scene.camera = ob_auto_camera
light_auto_sun = bpy.data.lights.new('AutoSun', 'SUN')
light_auto_sun.energy = 3.0
light_auto_sun.angle = 0.0523599
ob_auto_sun = bpy.data.objects.new('AutoSun', light_auto_sun)
scene.collection.objects.link(ob_auto_sun)
ob_auto_sun.rotation_euler = (0.872665, 0.174533, 0.523599)
bpy.context.view_layer.update()
